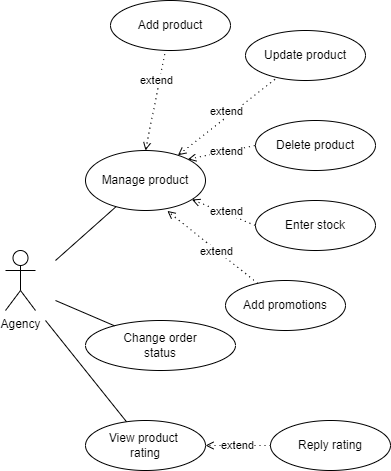

The diagram above was exported from draw.io. Its source (the exported page's mxGraphModel, read from the mxfile embedded in the PNG):
<mxGraphModel dx="1038" dy="649" grid="1" gridSize="10" guides="1" tooltips="1" connect="1" arrows="1" fold="1" page="1" pageScale="1" pageWidth="850" pageHeight="1100" math="0" shadow="0">
  <root>
    <mxCell id="0" />
    <mxCell id="1" parent="0" />
    <mxCell id="KX4ixiFVcmy0IZtqYh4K-1" value="Agency" style="shape=umlActor;verticalLabelPosition=bottom;verticalAlign=top;html=1;outlineConnect=0;" parent="1" vertex="1">
      <mxGeometry x="160" y="320" width="30" height="60" as="geometry" />
    </mxCell>
    <mxCell id="KX4ixiFVcmy0IZtqYh4K-3" value="Manage product" style="ellipse;whiteSpace=wrap;html=1;" parent="1" vertex="1">
      <mxGeometry x="240" y="220" width="120" height="60" as="geometry" />
    </mxCell>
    <mxCell id="KX4ixiFVcmy0IZtqYh4K-5" value="Add product" style="ellipse;whiteSpace=wrap;html=1;" parent="1" vertex="1">
      <mxGeometry x="265" y="70" width="120" height="50" as="geometry" />
    </mxCell>
    <mxCell id="KX4ixiFVcmy0IZtqYh4K-7" value="Update product" style="ellipse;whiteSpace=wrap;html=1;" parent="1" vertex="1">
      <mxGeometry x="400" y="100" width="120" height="50" as="geometry" />
    </mxCell>
    <mxCell id="KX4ixiFVcmy0IZtqYh4K-8" value="Delete product" style="ellipse;whiteSpace=wrap;html=1;" parent="1" vertex="1">
      <mxGeometry x="410" y="190" width="120" height="50" as="geometry" />
    </mxCell>
    <mxCell id="KX4ixiFVcmy0IZtqYh4K-9" value="Change order&lt;br&gt;status" style="ellipse;whiteSpace=wrap;html=1;" parent="1" vertex="1">
      <mxGeometry x="240" y="390" width="150" height="50" as="geometry" />
    </mxCell>
    <mxCell id="KX4ixiFVcmy0IZtqYh4K-10" value="View product &lt;br&gt;rating" style="ellipse;whiteSpace=wrap;html=1;" parent="1" vertex="1">
      <mxGeometry x="240" y="490" width="120" height="50" as="geometry" />
    </mxCell>
    <mxCell id="KX4ixiFVcmy0IZtqYh4K-11" value="Enter stock" style="ellipse;whiteSpace=wrap;html=1;" parent="1" vertex="1">
      <mxGeometry x="410" y="270" width="120" height="50" as="geometry" />
    </mxCell>
    <mxCell id="KX4ixiFVcmy0IZtqYh4K-12" value="Add promotions" style="ellipse;whiteSpace=wrap;html=1;" parent="1" vertex="1">
      <mxGeometry x="380" y="350" width="120" height="50" as="geometry" />
    </mxCell>
    <mxCell id="KX4ixiFVcmy0IZtqYh4K-13" value="" style="endArrow=open;html=1;rounded=0;entryX=0.682;entryY=1.007;entryDx=0;entryDy=0;entryPerimeter=0;dashed=1;dashPattern=1 4;startArrow=none;startFill=0;endFill=0;" parent="1" source="KX4ixiFVcmy0IZtqYh4K-12" target="KX4ixiFVcmy0IZtqYh4K-3" edge="1">
      <mxGeometry width="50" height="50" relative="1" as="geometry">
        <mxPoint x="380" y="370" as="sourcePoint" />
        <mxPoint x="430" y="320" as="targetPoint" />
      </mxGeometry>
    </mxCell>
    <mxCell id="KX4ixiFVcmy0IZtqYh4K-14" value="" style="endArrow=none;html=1;rounded=0;entryX=0;entryY=0.5;entryDx=0;entryDy=0;dashed=1;dashPattern=1 4;startArrow=open;startFill=0;" parent="1" source="KX4ixiFVcmy0IZtqYh4K-3" target="KX4ixiFVcmy0IZtqYh4K-11" edge="1">
      <mxGeometry width="50" height="50" relative="1" as="geometry">
        <mxPoint x="400" y="160" as="sourcePoint" />
        <mxPoint x="450" y="110" as="targetPoint" />
      </mxGeometry>
    </mxCell>
    <mxCell id="KX4ixiFVcmy0IZtqYh4K-15" value="" style="endArrow=none;html=1;rounded=0;exitX=1;exitY=0;exitDx=0;exitDy=0;entryX=0;entryY=0.5;entryDx=0;entryDy=0;dashed=1;dashPattern=1 4;startArrow=open;startFill=0;" parent="1" source="KX4ixiFVcmy0IZtqYh4K-3" target="KX4ixiFVcmy0IZtqYh4K-8" edge="1">
      <mxGeometry width="50" height="50" relative="1" as="geometry">
        <mxPoint x="400" y="160" as="sourcePoint" />
        <mxPoint x="450" y="110" as="targetPoint" />
      </mxGeometry>
    </mxCell>
    <mxCell id="KX4ixiFVcmy0IZtqYh4K-17" value="" style="endArrow=none;html=1;rounded=0;dashed=1;dashPattern=1 4;startArrow=open;startFill=0;" parent="1" source="KX4ixiFVcmy0IZtqYh4K-3" target="KX4ixiFVcmy0IZtqYh4K-7" edge="1">
      <mxGeometry width="50" height="50" relative="1" as="geometry">
        <mxPoint x="400" y="160" as="sourcePoint" />
        <mxPoint x="450" y="110" as="targetPoint" />
      </mxGeometry>
    </mxCell>
    <mxCell id="KX4ixiFVcmy0IZtqYh4K-18" value="" style="endArrow=none;html=1;rounded=0;exitX=0.5;exitY=0;exitDx=0;exitDy=0;dashed=1;dashPattern=1 4;startArrow=open;startFill=0;" parent="1" source="KX4ixiFVcmy0IZtqYh4K-3" target="KX4ixiFVcmy0IZtqYh4K-5" edge="1">
      <mxGeometry width="50" height="50" relative="1" as="geometry">
        <mxPoint x="400" y="160" as="sourcePoint" />
        <mxPoint x="450" y="110" as="targetPoint" />
      </mxGeometry>
    </mxCell>
    <mxCell id="KX4ixiFVcmy0IZtqYh4K-24" value="extend" style="edgeLabel;html=1;align=center;verticalAlign=middle;resizable=0;points=[];" parent="KX4ixiFVcmy0IZtqYh4K-18" vertex="1" connectable="0">
      <mxGeometry x="0.3942" y="3" relative="1" as="geometry">
        <mxPoint as="offset" />
      </mxGeometry>
    </mxCell>
    <mxCell id="KX4ixiFVcmy0IZtqYh4K-19" value="" style="endArrow=none;html=1;rounded=0;" parent="1" target="KX4ixiFVcmy0IZtqYh4K-3" edge="1">
      <mxGeometry width="50" height="50" relative="1" as="geometry">
        <mxPoint x="210" y="330" as="sourcePoint" />
        <mxPoint x="450" y="310" as="targetPoint" />
      </mxGeometry>
    </mxCell>
    <mxCell id="KX4ixiFVcmy0IZtqYh4K-20" value="" style="endArrow=none;html=1;rounded=0;" parent="1" target="KX4ixiFVcmy0IZtqYh4K-9" edge="1">
      <mxGeometry width="50" height="50" relative="1" as="geometry">
        <mxPoint x="210" y="370" as="sourcePoint" />
        <mxPoint x="460" y="320" as="targetPoint" />
      </mxGeometry>
    </mxCell>
    <mxCell id="KX4ixiFVcmy0IZtqYh4K-21" value="" style="endArrow=none;html=1;rounded=0;" parent="1" target="KX4ixiFVcmy0IZtqYh4K-10" edge="1">
      <mxGeometry width="50" height="50" relative="1" as="geometry">
        <mxPoint x="200" y="390" as="sourcePoint" />
        <mxPoint x="450" y="310" as="targetPoint" />
      </mxGeometry>
    </mxCell>
    <mxCell id="KX4ixiFVcmy0IZtqYh4K-25" value="extend" style="edgeLabel;html=1;align=center;verticalAlign=middle;resizable=0;points=[];" parent="1" vertex="1" connectable="0">
      <mxGeometry x="380.00250356773836" y="180.0004236205302" as="geometry" />
    </mxCell>
    <mxCell id="KX4ixiFVcmy0IZtqYh4K-26" value="extend" style="edgeLabel;html=1;align=center;verticalAlign=middle;resizable=0;points=[];" parent="1" vertex="1" connectable="0">
      <mxGeometry x="380.00250356773836" y="220.0004236205302" as="geometry" />
    </mxCell>
    <mxCell id="KX4ixiFVcmy0IZtqYh4K-27" value="extend" style="edgeLabel;html=1;align=center;verticalAlign=middle;resizable=0;points=[];" parent="1" vertex="1" connectable="0">
      <mxGeometry x="380.00250356773836" y="280.00042362053017" as="geometry" />
    </mxCell>
    <mxCell id="KX4ixiFVcmy0IZtqYh4K-28" value="extend" style="edgeLabel;html=1;align=center;verticalAlign=middle;resizable=0;points=[];" parent="1" vertex="1" connectable="0">
      <mxGeometry x="370.00250356773836" y="320.0004236205302" as="geometry" />
    </mxCell>
    <mxCell id="wD4TYO7pQOf3F7hqDdeo-1" value="Reply rating" style="ellipse;whiteSpace=wrap;html=1;" vertex="1" parent="1">
      <mxGeometry x="425" y="490" width="120" height="50" as="geometry" />
    </mxCell>
    <mxCell id="wD4TYO7pQOf3F7hqDdeo-2" value="extend" style="endArrow=open;html=1;rounded=0;dashed=1;dashPattern=1 4;startArrow=none;startFill=0;endFill=0;" edge="1" parent="1" source="wD4TYO7pQOf3F7hqDdeo-1" target="KX4ixiFVcmy0IZtqYh4K-10">
      <mxGeometry width="50" height="50" relative="1" as="geometry">
        <mxPoint x="425.18128710415886" y="482.4272965067028" as="sourcePoint" />
        <mxPoint x="334.8299999999999" y="409.99999999999994" as="targetPoint" />
      </mxGeometry>
    </mxCell>
  </root>
</mxGraphModel>